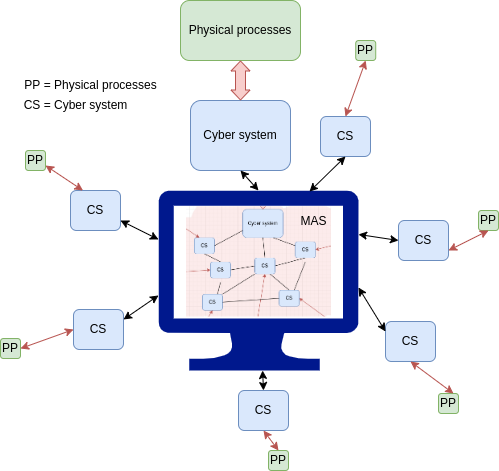

The diagram above was exported from draw.io. Its source (the exported page's mxGraphModel, read from the mxfile embedded in the PNG):
<mxGraphModel dx="762" dy="592" grid="1" gridSize="10" guides="1" tooltips="1" connect="1" arrows="1" fold="1" page="1" pageScale="1" pageWidth="827" pageHeight="1169" math="0" shadow="0">
  <root>
    <mxCell id="0" />
    <mxCell id="1" parent="0" />
    <mxCell id="2" value="Physical processes" style="rounded=1;whiteSpace=wrap;html=1;fillColor=#d5e8d4;strokeColor=#82b366;" vertex="1" parent="1">
      <mxGeometry x="282" y="680" width="120" height="60" as="geometry" />
    </mxCell>
    <mxCell id="3" value="Cyber system" style="rounded=1;whiteSpace=wrap;html=1;fillColor=#dae8fc;strokeColor=#6c8ebf;" vertex="1" parent="1">
      <mxGeometry x="292" y="780" width="100" height="70" as="geometry" />
    </mxCell>
    <mxCell id="4" value="" style="shape=flexArrow;endArrow=classic;startArrow=classic;html=1;rounded=0;entryX=0.5;entryY=1;entryDx=0;entryDy=0;exitX=0.5;exitY=0;exitDx=0;exitDy=0;width=10;endSize=3;startSize=3;endWidth=8;startWidth=8;fillColor=#f8cecc;strokeColor=#b85450;" edge="1" source="3" target="2" parent="1">
      <mxGeometry width="100" height="100" relative="1" as="geometry">
        <mxPoint x="372" y="1080" as="sourcePoint" />
        <mxPoint x="472" y="980" as="targetPoint" />
      </mxGeometry>
    </mxCell>
    <mxCell id="5" value="CS" style="rounded=1;whiteSpace=wrap;html=1;fillColor=#dae8fc;strokeColor=#6c8ebf;" vertex="1" parent="1">
      <mxGeometry x="172.00000000000003" y="870" width="50" height="40" as="geometry" />
    </mxCell>
    <mxCell id="6" value="CS" style="rounded=1;whiteSpace=wrap;html=1;fillColor=#dae8fc;strokeColor=#6c8ebf;" vertex="1" parent="1">
      <mxGeometry x="422" y="796" width="50" height="40" as="geometry" />
    </mxCell>
    <mxCell id="7" value="CS" style="rounded=1;whiteSpace=wrap;html=1;fillColor=#dae8fc;strokeColor=#6c8ebf;" vertex="1" parent="1">
      <mxGeometry x="487" y="1001.01" width="50" height="40" as="geometry" />
    </mxCell>
    <mxCell id="8" value="CS" style="rounded=1;whiteSpace=wrap;html=1;fillColor=#dae8fc;strokeColor=#6c8ebf;" vertex="1" parent="1">
      <mxGeometry x="340" y="1070" width="50" height="40" as="geometry" />
    </mxCell>
    <mxCell id="9" value="CS" style="rounded=1;whiteSpace=wrap;html=1;fillColor=#dae8fc;strokeColor=#6c8ebf;" vertex="1" parent="1">
      <mxGeometry x="175" y="989" width="50" height="40" as="geometry" />
    </mxCell>
    <mxCell id="10" value="CS" style="rounded=1;whiteSpace=wrap;html=1;fillColor=#dae8fc;strokeColor=#6c8ebf;" vertex="1" parent="1">
      <mxGeometry x="500" y="900" width="50" height="40" as="geometry" />
    </mxCell>
    <mxCell id="11" value="PP" style="rounded=1;whiteSpace=wrap;html=1;fillColor=#d5e8d4;strokeColor=#82b366;" vertex="1" parent="1">
      <mxGeometry x="127" y="830" width="20" height="20" as="geometry" />
    </mxCell>
    <mxCell id="12" value="PP" style="rounded=1;whiteSpace=wrap;html=1;fillColor=#d5e8d4;strokeColor=#82b366;" vertex="1" parent="1">
      <mxGeometry x="457.22" y="720" width="20" height="20" as="geometry" />
    </mxCell>
    <mxCell id="13" value="PP" style="rounded=1;whiteSpace=wrap;html=1;fillColor=#d5e8d4;strokeColor=#82b366;" vertex="1" parent="1">
      <mxGeometry x="102" y="1018.01" width="20" height="20" as="geometry" />
    </mxCell>
    <mxCell id="14" value="PP" style="rounded=1;whiteSpace=wrap;html=1;fillColor=#d5e8d4;strokeColor=#82b366;" vertex="1" parent="1">
      <mxGeometry x="540" y="1073" width="20" height="20" as="geometry" />
    </mxCell>
    <mxCell id="15" value="PP" style="rounded=1;whiteSpace=wrap;html=1;fillColor=#d5e8d4;strokeColor=#82b366;" vertex="1" parent="1">
      <mxGeometry x="370" y="1130" width="20" height="20" as="geometry" />
    </mxCell>
    <mxCell id="16" value="PP" style="rounded=1;whiteSpace=wrap;html=1;fillColor=#d5e8d4;strokeColor=#82b366;" vertex="1" parent="1">
      <mxGeometry x="580" y="890" width="20" height="20" as="geometry" />
    </mxCell>
    <mxCell id="17" value="" style="endArrow=classic;startArrow=classic;html=1;rounded=0;fontSize=12;fillColor=#f8cecc;strokeColor=#b85450;entryX=0.25;entryY=0;entryDx=0;entryDy=0;exitX=1;exitY=0.75;exitDx=0;exitDy=0;" edge="1" source="11" target="5" parent="1">
      <mxGeometry width="50" height="50" relative="1" as="geometry">
        <mxPoint x="12" y="930" as="sourcePoint" />
        <mxPoint x="62" y="880" as="targetPoint" />
      </mxGeometry>
    </mxCell>
    <mxCell id="18" value="" style="endArrow=classic;startArrow=classic;html=1;rounded=0;fontSize=12;fillColor=#f8cecc;strokeColor=#b85450;entryX=0.5;entryY=0;entryDx=0;entryDy=0;exitX=0.5;exitY=1;exitDx=0;exitDy=0;" edge="1" source="12" target="6" parent="1">
      <mxGeometry width="50" height="50" relative="1" as="geometry">
        <mxPoint x="42" y="905" as="sourcePoint" />
        <mxPoint x="79.5" y="920" as="targetPoint" />
      </mxGeometry>
    </mxCell>
    <mxCell id="19" value="" style="endArrow=classic;startArrow=classic;html=1;rounded=0;fontSize=12;fillColor=#f8cecc;strokeColor=#b85450;entryX=0.75;entryY=0;entryDx=0;entryDy=0;exitX=0.5;exitY=1;exitDx=0;exitDy=0;" edge="1" source="7" target="14" parent="1">
      <mxGeometry width="50" height="50" relative="1" as="geometry">
        <mxPoint x="198.25" y="1110" as="sourcePoint" />
        <mxPoint x="235.75" y="1125" as="targetPoint" />
      </mxGeometry>
    </mxCell>
    <mxCell id="20" value="" style="endArrow=classic;startArrow=classic;html=1;rounded=0;fontSize=12;fillColor=#f8cecc;strokeColor=#b85450;exitX=0;exitY=0.5;exitDx=0;exitDy=0;entryX=1;entryY=0.5;entryDx=0;entryDy=0;" edge="1" source="9" target="13" parent="1">
      <mxGeometry width="50" height="50" relative="1" as="geometry">
        <mxPoint x="346.22" y="970" as="sourcePoint" />
        <mxPoint x="100" y="970" as="targetPoint" />
      </mxGeometry>
    </mxCell>
    <mxCell id="21" value="" style="endArrow=classic;startArrow=classic;html=1;rounded=0;fontSize=12;fillColor=#f8cecc;strokeColor=#b85450;entryX=0.5;entryY=0;entryDx=0;entryDy=0;exitX=0.5;exitY=1;exitDx=0;exitDy=0;" edge="1" source="8" target="15" parent="1">
      <mxGeometry width="50" height="50" relative="1" as="geometry">
        <mxPoint x="454.5" y="1065" as="sourcePoint" />
        <mxPoint x="492" y="1080" as="targetPoint" />
      </mxGeometry>
    </mxCell>
    <mxCell id="22" value="" style="endArrow=classic;startArrow=classic;html=1;rounded=0;fontSize=12;fillColor=#f8cecc;strokeColor=#b85450;entryX=0.5;entryY=1;entryDx=0;entryDy=0;exitX=1;exitY=0.75;exitDx=0;exitDy=0;" edge="1" source="10" target="16" parent="1">
      <mxGeometry width="50" height="50" relative="1" as="geometry">
        <mxPoint x="492" y="910" as="sourcePoint" />
        <mxPoint x="529.5" y="925" as="targetPoint" />
      </mxGeometry>
    </mxCell>
    <mxCell id="23" value="&lt;font color=&quot;#000000&quot; style=&quot;font-size: 12px;&quot;&gt;PP = Physical processes&lt;/font&gt;" style="text;html=1;align=center;verticalAlign=middle;resizable=0;points=[];autosize=1;strokeColor=none;fillColor=none;fontSize=21;fontColor=#FFFFFF;" vertex="1" parent="1">
      <mxGeometry x="112" y="741" width="160" height="40" as="geometry" />
    </mxCell>
    <mxCell id="24" value="&lt;font color=&quot;#000000&quot; style=&quot;font-size: 12px;&quot;&gt;CS = Cyber system&lt;/font&gt;" style="text;html=1;align=center;verticalAlign=middle;resizable=0;points=[];autosize=1;strokeColor=none;fillColor=none;fontSize=21;fontColor=#FFFFFF;" vertex="1" parent="1">
      <mxGeometry x="112" y="761" width="130" height="40" as="geometry" />
    </mxCell>
    <mxCell id="25" value="" style="sketch=0;aspect=fixed;pointerEvents=1;shadow=0;dashed=0;html=1;strokeColor=none;labelPosition=center;verticalLabelPosition=bottom;verticalAlign=top;align=center;fillColor=#00188D;shape=mxgraph.azure.computer;labelBackgroundColor=#CC99FF;strokeWidth=1;fontSize=12;fontColor=#000000;" vertex="1" parent="1">
      <mxGeometry x="260" y="870" width="200" height="180.01" as="geometry" />
    </mxCell>
    <mxCell id="26" value="" style="shape=image;verticalLabelPosition=bottom;labelBackgroundColor=default;verticalAlign=top;aspect=fixed;imageAspect=0;image=data:image/png,(base64 omitted: 28704 chars);" vertex="1" parent="1">
      <mxGeometry x="288" y="886.31" width="145" height="110.26" as="geometry" />
    </mxCell>
    <mxCell id="27" value="" style="endArrow=classic;html=1;rounded=0;exitX=0.5;exitY=1;exitDx=0;exitDy=0;entryX=0.5;entryY=0;entryDx=0;entryDy=0;entryPerimeter=0;startArrow=classic;startFill=1;endFill=1;" edge="1" source="3" target="25" parent="1">
      <mxGeometry width="50" height="50" relative="1" as="geometry">
        <mxPoint x="430" y="835" as="sourcePoint" />
        <mxPoint x="550" y="790" as="targetPoint" />
      </mxGeometry>
    </mxCell>
    <mxCell id="28" value="" style="endArrow=classic;html=1;rounded=0;exitX=0.5;exitY=0;exitDx=0;exitDy=0;startArrow=classic;startFill=1;endFill=1;" edge="1" source="8" target="25" parent="1">
      <mxGeometry width="50" height="50" relative="1" as="geometry">
        <mxPoint x="402" y="845" as="sourcePoint" />
        <mxPoint x="591" y="878.36102" as="targetPoint" />
      </mxGeometry>
    </mxCell>
    <mxCell id="29" value="" style="endArrow=classic;html=1;rounded=0;exitX=0.5;exitY=1;exitDx=0;exitDy=0;entryX=0.755;entryY=0.006;entryDx=0;entryDy=0;entryPerimeter=0;startArrow=classic;startFill=1;endFill=1;" edge="1" source="6" target="25" parent="1">
      <mxGeometry width="50" height="50" relative="1" as="geometry">
        <mxPoint x="412" y="855" as="sourcePoint" />
        <mxPoint x="601" y="888.36102" as="targetPoint" />
      </mxGeometry>
    </mxCell>
    <mxCell id="30" value="" style="endArrow=classic;html=1;rounded=0;exitX=1;exitY=0.75;exitDx=0;exitDy=0;entryX=0;entryY=0.272;entryDx=0;entryDy=0;entryPerimeter=0;startArrow=classic;startFill=1;endFill=1;" edge="1" source="5" target="25" parent="1">
      <mxGeometry width="50" height="50" relative="1" as="geometry">
        <mxPoint x="422" y="865" as="sourcePoint" />
        <mxPoint x="611" y="898.36102" as="targetPoint" />
      </mxGeometry>
    </mxCell>
    <mxCell id="31" value="" style="endArrow=classic;html=1;rounded=0;exitX=0;exitY=0.25;exitDx=0;exitDy=0;entryX=1;entryY=0.539;entryDx=0;entryDy=0;entryPerimeter=0;startArrow=classic;startFill=1;endFill=1;" edge="1" source="7" target="25" parent="1">
      <mxGeometry width="50" height="50" relative="1" as="geometry">
        <mxPoint x="432" y="875" as="sourcePoint" />
        <mxPoint x="621" y="908.36102" as="targetPoint" />
      </mxGeometry>
    </mxCell>
    <mxCell id="32" value="" style="endArrow=classic;html=1;rounded=0;exitX=0;exitY=0.5;exitDx=0;exitDy=0;entryX=1;entryY=0.244;entryDx=0;entryDy=0;entryPerimeter=0;startArrow=classic;startFill=1;endFill=1;" edge="1" source="10" target="25" parent="1">
      <mxGeometry width="50" height="50" relative="1" as="geometry">
        <mxPoint x="452" y="895" as="sourcePoint" />
        <mxPoint x="641" y="928.36102" as="targetPoint" />
      </mxGeometry>
    </mxCell>
    <mxCell id="33" value="" style="endArrow=classic;html=1;rounded=0;exitX=1;exitY=0.25;exitDx=0;exitDy=0;entryX=0;entryY=0.583;entryDx=0;entryDy=0;entryPerimeter=0;startArrow=classic;startFill=1;endFill=1;" edge="1" source="9" target="25" parent="1">
      <mxGeometry width="50" height="50" relative="1" as="geometry">
        <mxPoint x="232" y="910" as="sourcePoint" />
        <mxPoint x="230" y="990" as="targetPoint" />
      </mxGeometry>
    </mxCell>
    <mxCell id="34" value="MAS" style="text;html=1;align=center;verticalAlign=middle;resizable=0;points=[];autosize=1;strokeColor=none;fillColor=none;" vertex="1" parent="1">
      <mxGeometry x="390" y="886.31" width="50" height="30" as="geometry" />
    </mxCell>
  </root>
</mxGraphModel>